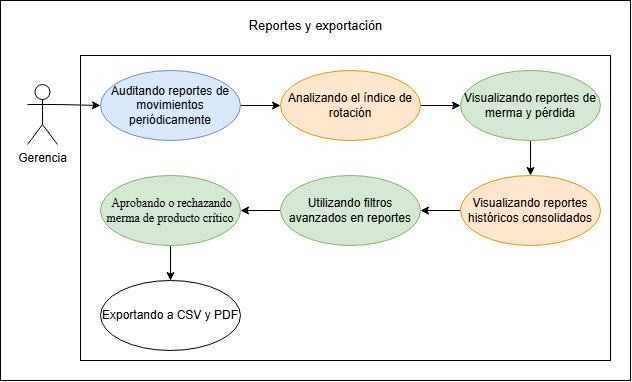

The diagram above was exported from draw.io. Its source (the exported page's mxGraphModel, read from the mxfile embedded in the PNG):
<mxGraphModel dx="1014" dy="597" grid="1" gridSize="10" guides="1" tooltips="1" connect="1" arrows="1" fold="1" page="1" pageScale="1" pageWidth="827" pageHeight="1169" math="0" shadow="0">
  <root>
    <mxCell id="0" />
    <mxCell id="1" parent="0" />
    <mxCell id="t59m7AdNVUU1DbrTYtdY-1" parent="1" style="whiteSpace=wrap;html=1;" value="" vertex="1">
      <mxGeometry height="380" width="630" x="60" y="350" as="geometry" />
    </mxCell>
    <mxCell id="qrOsgZDqs2jIluiTBBjf-159" parent="1" style="rounded=0;whiteSpace=wrap;html=1;" value="" vertex="1">
      <mxGeometry height="305" width="530" x="140" y="405" as="geometry" />
    </mxCell>
    <mxCell id="qrOsgZDqs2jIluiTBBjf-161" edge="1" parent="1" source="qrOsgZDqs2jIluiTBBjf-162" style="rounded=0;orthogonalLoop=1;jettySize=auto;html=1;exitX=1;exitY=0.3333333333333333;exitDx=0;exitDy=0;exitPerimeter=0;entryX=0;entryY=0.5;entryDx=0;entryDy=0;" target="qrOsgZDqs2jIluiTBBjf-164">
      <mxGeometry relative="1" as="geometry" />
    </mxCell>
    <mxCell id="qrOsgZDqs2jIluiTBBjf-162" parent="1" style="shape=umlActor;verticalLabelPosition=bottom;verticalAlign=top;html=1;" value="Gerencia" vertex="1">
      <mxGeometry height="60" width="30" x="87" y="434" as="geometry" />
    </mxCell>
    <mxCell id="qrOsgZDqs2jIluiTBBjf-163" edge="1" parent="1" source="qrOsgZDqs2jIluiTBBjf-164" style="rounded=0;orthogonalLoop=1;jettySize=auto;html=1;exitX=1;exitY=0.5;exitDx=0;exitDy=0;entryX=0;entryY=0.5;entryDx=0;entryDy=0;" target="qrOsgZDqs2jIluiTBBjf-166">
      <mxGeometry relative="1" as="geometry" />
    </mxCell>
    <mxCell id="qrOsgZDqs2jIluiTBBjf-164" parent="1" style="ellipse;whiteSpace=wrap;html=1;fillColor=#dae8fc;strokeColor=#6c8ebf;" value="Auditando reportes de movimientos periódicamente" vertex="1">
      <mxGeometry height="70" width="140" x="160" y="420" as="geometry" />
    </mxCell>
    <mxCell id="qrOsgZDqs2jIluiTBBjf-165" edge="1" parent="1" source="qrOsgZDqs2jIluiTBBjf-166" style="rounded=0;orthogonalLoop=1;jettySize=auto;html=1;exitX=1;exitY=0.5;exitDx=0;exitDy=0;entryX=0;entryY=0.5;entryDx=0;entryDy=0;" target="qrOsgZDqs2jIluiTBBjf-168">
      <mxGeometry relative="1" as="geometry" />
    </mxCell>
    <mxCell id="qrOsgZDqs2jIluiTBBjf-166" parent="1" style="ellipse;whiteSpace=wrap;html=1;fillColor=#ffe6cc;strokeColor=#d79b00;" value="Analizando el índice de rotación" vertex="1">
      <mxGeometry height="70" width="140" x="340" y="420" as="geometry" />
    </mxCell>
    <mxCell id="qrOsgZDqs2jIluiTBBjf-167" edge="1" parent="1" source="qrOsgZDqs2jIluiTBBjf-168" style="rounded=0;orthogonalLoop=1;jettySize=auto;html=1;exitX=0.5;exitY=1;exitDx=0;exitDy=0;" target="qrOsgZDqs2jIluiTBBjf-170">
      <mxGeometry relative="1" as="geometry" />
    </mxCell>
    <mxCell id="qrOsgZDqs2jIluiTBBjf-168" parent="1" style="ellipse;whiteSpace=wrap;html=1;fillColor=#d5e8d4;strokeColor=#82b366;" value="Visualizando reportes de merma y pérdida" vertex="1">
      <mxGeometry height="70" width="140" x="520" y="420" as="geometry" />
    </mxCell>
    <mxCell id="qrOsgZDqs2jIluiTBBjf-169" edge="1" parent="1" source="qrOsgZDqs2jIluiTBBjf-170" style="rounded=0;orthogonalLoop=1;jettySize=auto;html=1;exitX=0;exitY=0.5;exitDx=0;exitDy=0;entryX=1;entryY=0.5;entryDx=0;entryDy=0;" target="qrOsgZDqs2jIluiTBBjf-173">
      <mxGeometry relative="1" as="geometry">
        <mxPoint x="490" y="560" as="targetPoint" />
      </mxGeometry>
    </mxCell>
    <mxCell id="qrOsgZDqs2jIluiTBBjf-170" parent="1" style="ellipse;whiteSpace=wrap;html=1;fillColor=#ffe6cc;strokeColor=#d79b00;" value="Visualizando reportes históricos consolidados" vertex="1">
      <mxGeometry height="70" width="140" x="520" y="525" as="geometry" />
    </mxCell>
    <mxCell id="qrOsgZDqs2jIluiTBBjf-171" parent="1" style="ellipse;whiteSpace=wrap;html=1;" value="Exportando a CSV y PDF" vertex="1">
      <mxGeometry height="70" width="140" x="160" y="630" as="geometry" />
    </mxCell>
    <mxCell id="qrOsgZDqs2jIluiTBBjf-172" edge="1" parent="1" source="qrOsgZDqs2jIluiTBBjf-173" style="rounded=0;orthogonalLoop=1;jettySize=auto;html=1;exitX=0;exitY=0.5;exitDx=0;exitDy=0;entryX=1;entryY=0.5;entryDx=0;entryDy=0;" target="CGs7SZoJ7z_kWig14xlm-6">
      <mxGeometry relative="1" as="geometry" />
    </mxCell>
    <mxCell id="qrOsgZDqs2jIluiTBBjf-173" parent="1" style="ellipse;whiteSpace=wrap;html=1;fillColor=#d5e8d4;strokeColor=#82b366;" value="Utilizando filtros avanzados en reportes" vertex="1">
      <mxGeometry height="70" width="140" x="340" y="525" as="geometry" />
    </mxCell>
    <mxCell id="qrOsgZDqs2jIluiTBBjf-174" parent="1" style="text;html=1;whiteSpace=wrap;align=center;verticalAlign=middle;rounded=0;" value="&lt;font style=&quot;font-size: 13px;&quot;&gt;Reportes y exportación&lt;/font&gt;" vertex="1">
      <mxGeometry height="30" width="164.75" x="292.62" y="360" as="geometry" />
    </mxCell>
    <mxCell id="CGs7SZoJ7z_kWig14xlm-7" edge="1" parent="1" source="CGs7SZoJ7z_kWig14xlm-6" style="edgeStyle=orthogonalEdgeStyle;rounded=0;orthogonalLoop=1;jettySize=auto;html=1;" target="qrOsgZDqs2jIluiTBBjf-171">
      <mxGeometry relative="1" as="geometry">
        <mxPoint x="230" y="630" as="targetPoint" />
      </mxGeometry>
    </mxCell>
    <mxCell id="CGs7SZoJ7z_kWig14xlm-6" parent="1" style="ellipse;whiteSpace=wrap;html=1;fillColor=#d5e8d4;strokeColor=#82b366;" value="&lt;span style=&quot;font-family: &amp;quot;Times New Roman&amp;quot;, serif; white-space: pre-wrap; color: rgb(0, 0, 0);&quot;&gt; Aprobando o rechazando merma de producto crítico&lt;/span&gt;" vertex="1">
      <mxGeometry height="70" width="140" x="160" y="525" as="geometry" />
    </mxCell>
  </root>
</mxGraphModel>